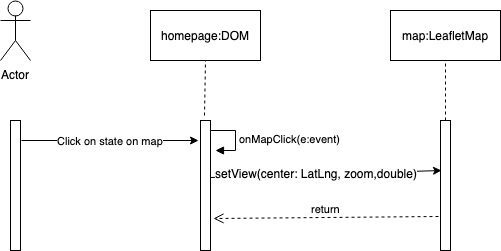

The diagram above was exported from draw.io. Its source (the exported page's mxGraphModel, read from the mxfile embedded in the PNG):
<mxGraphModel dx="918" dy="567" grid="1" gridSize="10" guides="1" tooltips="1" connect="1" arrows="1" fold="1" page="1" pageScale="1" pageWidth="850" pageHeight="1100" math="0" shadow="0">
  <root>
    <mxCell id="0" />
    <mxCell id="1" parent="0" />
    <mxCell id="A-dnOOXhCaZIq9teinn8-1" value="Actor" style="shape=umlActor;verticalLabelPosition=bottom;labelBackgroundColor=#ffffff;verticalAlign=top;html=1;outlineConnect=0;" vertex="1" parent="1">
      <mxGeometry x="40" y="10" width="30" height="60" as="geometry" />
    </mxCell>
    <mxCell id="A-dnOOXhCaZIq9teinn8-2" value="" style="html=1;points=[];perimeter=orthogonalPerimeter;" vertex="1" parent="1">
      <mxGeometry x="50" y="130" width="10" height="130" as="geometry" />
    </mxCell>
    <mxCell id="A-dnOOXhCaZIq9teinn8-3" value="" style="html=1;points=[];perimeter=orthogonalPerimeter;" vertex="1" parent="1">
      <mxGeometry x="240" y="130" width="10" height="130" as="geometry" />
    </mxCell>
    <mxCell id="A-dnOOXhCaZIq9teinn8-4" value="" style="html=1;points=[];perimeter=orthogonalPerimeter;" vertex="1" parent="1">
      <mxGeometry x="480" y="130" width="10" height="130" as="geometry" />
    </mxCell>
    <mxCell id="A-dnOOXhCaZIq9teinn8-5" value="homepage:DOM" style="html=1;" vertex="1" parent="1">
      <mxGeometry x="190" y="20" width="110" height="50" as="geometry" />
    </mxCell>
    <mxCell id="A-dnOOXhCaZIq9teinn8-6" value="map:LeafletMap" style="html=1;" vertex="1" parent="1">
      <mxGeometry x="430" y="20" width="110" height="50" as="geometry" />
    </mxCell>
    <mxCell id="A-dnOOXhCaZIq9teinn8-7" value="" style="endArrow=none;dashed=1;html=1;entryX=0.5;entryY=1;entryDx=0;entryDy=0;exitX=0.4;exitY=-0.037;exitDx=0;exitDy=0;exitPerimeter=0;" edge="1" parent="1" source="A-dnOOXhCaZIq9teinn8-3" target="A-dnOOXhCaZIq9teinn8-5">
      <mxGeometry width="50" height="50" relative="1" as="geometry">
        <mxPoint x="40" y="280" as="sourcePoint" />
        <mxPoint x="90" y="230" as="targetPoint" />
      </mxGeometry>
    </mxCell>
    <mxCell id="A-dnOOXhCaZIq9teinn8-8" value="" style="endArrow=none;dashed=1;html=1;entryX=0.5;entryY=1;entryDx=0;entryDy=0;exitX=0.5;exitY=0;exitDx=0;exitDy=0;exitPerimeter=0;" edge="1" parent="1" source="A-dnOOXhCaZIq9teinn8-4" target="A-dnOOXhCaZIq9teinn8-6">
      <mxGeometry width="50" height="50" relative="1" as="geometry">
        <mxPoint x="290" y="120" as="sourcePoint" />
        <mxPoint x="320" y="70" as="targetPoint" />
      </mxGeometry>
    </mxCell>
    <mxCell id="A-dnOOXhCaZIq9teinn8-9" value="Click on state on map" style="endArrow=classic;html=1;exitX=1.1;exitY=0.15;exitDx=0;exitDy=0;exitPerimeter=0;entryX=-0.2;entryY=0.15;entryDx=0;entryDy=0;entryPerimeter=0;" edge="1" parent="1" source="A-dnOOXhCaZIq9teinn8-2" target="A-dnOOXhCaZIq9teinn8-3">
      <mxGeometry width="50" height="50" relative="1" as="geometry">
        <mxPoint x="240" y="370" as="sourcePoint" />
        <mxPoint x="290" y="320" as="targetPoint" />
      </mxGeometry>
    </mxCell>
    <mxCell id="A-dnOOXhCaZIq9teinn8-11" value="" style="endArrow=classic;html=1;exitX=1;exitY=0.438;exitDx=0;exitDy=0;exitPerimeter=0;entryX=0.1;entryY=0.388;entryDx=0;entryDy=0;entryPerimeter=0;" edge="1" parent="1" source="A-dnOOXhCaZIq9teinn8-3" target="A-dnOOXhCaZIq9teinn8-4">
      <mxGeometry width="50" height="50" relative="1" as="geometry">
        <mxPoint x="40" y="280" as="sourcePoint" />
        <mxPoint x="90" y="230" as="targetPoint" />
      </mxGeometry>
    </mxCell>
    <mxCell id="A-dnOOXhCaZIq9teinn8-13" value="setView(center: LatLng, zoom,double)" style="text;html=1;resizable=0;points=[];align=center;verticalAlign=middle;labelBackgroundColor=#ffffff;" vertex="1" connectable="0" parent="A-dnOOXhCaZIq9teinn8-11">
      <mxGeometry x="-0.085" y="1" relative="1" as="geometry">
        <mxPoint as="offset" />
      </mxGeometry>
    </mxCell>
    <mxCell id="A-dnOOXhCaZIq9teinn8-12" value="return" style="html=1;verticalAlign=bottom;endArrow=open;dashed=1;endSize=8;exitX=-0.2;exitY=0.738;exitDx=0;exitDy=0;exitPerimeter=0;entryX=1.3;entryY=0.75;entryDx=0;entryDy=0;entryPerimeter=0;" edge="1" parent="1" source="A-dnOOXhCaZIq9teinn8-4" target="A-dnOOXhCaZIq9teinn8-3">
      <mxGeometry relative="1" as="geometry">
        <mxPoint x="260" y="190" as="sourcePoint" />
        <mxPoint x="180" y="190" as="targetPoint" />
      </mxGeometry>
    </mxCell>
    <mxCell id="A-dnOOXhCaZIq9teinn8-17" value="onMapClick(e:event)" style="edgeStyle=orthogonalEdgeStyle;html=1;align=left;spacingLeft=2;endArrow=block;rounded=0;entryX=1;entryY=0;" edge="1" parent="1">
      <mxGeometry relative="1" as="geometry">
        <mxPoint x="250" y="140" as="sourcePoint" />
        <Array as="points">
          <mxPoint x="275" y="140" />
        </Array>
        <mxPoint x="255" y="160" as="targetPoint" />
      </mxGeometry>
    </mxCell>
  </root>
</mxGraphModel>